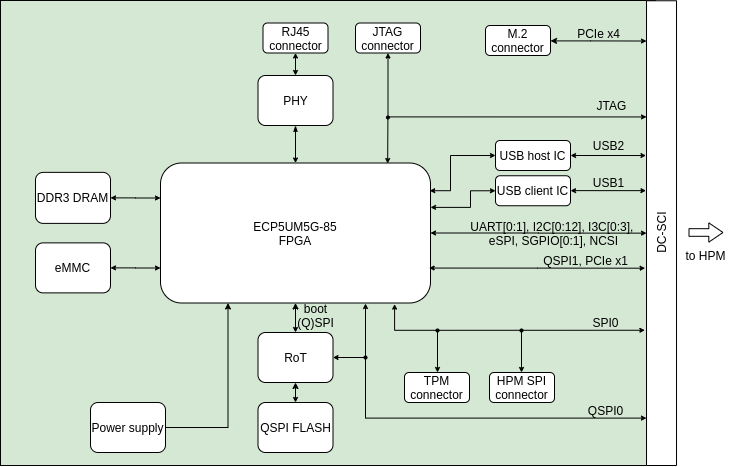

The diagram above was exported from draw.io. Its source (the exported page's mxGraphModel, read from the mxfile embedded in the PNG):
<mxGraphModel dx="1422" dy="1919" grid="1" gridSize="10" guides="1" tooltips="1" connect="1" arrows="1" fold="1" page="1" pageScale="1" pageWidth="827" pageHeight="1169" math="0" shadow="0">
  <root>
    <mxCell id="0" />
    <mxCell id="1" parent="0" />
    <mxCell id="uEaZsI3Ef-QFbLCDrq8n-1" style="edgeStyle=orthogonalEdgeStyle;rounded=0;orthogonalLoop=1;jettySize=auto;html=1;exitX=0;exitY=0.5;exitDx=0;exitDy=0;entryX=0.685;entryY=1.043;entryDx=0;entryDy=0;entryPerimeter=0;startArrow=oval;startFill=1;startSize=4;endArrow=oval;endFill=1;endSize=3;" edge="1" parent="1" source="uEaZsI3Ef-QFbLCDrq8n-16" target="uEaZsI3Ef-QFbLCDrq8n-13">
      <mxGeometry relative="1" as="geometry" />
    </mxCell>
    <mxCell id="uEaZsI3Ef-QFbLCDrq8n-2" value="" style="rounded=0;whiteSpace=wrap;html=1;fillColor=#d5e8d4;strokeColor=#020301;" vertex="1" parent="1">
      <mxGeometry x="65" y="-25" width="655" height="465" as="geometry" />
    </mxCell>
    <mxCell id="uEaZsI3Ef-QFbLCDrq8n-3" style="edgeStyle=orthogonalEdgeStyle;rounded=0;orthogonalLoop=1;jettySize=auto;html=1;exitX=0.75;exitY=0;exitDx=0;exitDy=0;entryX=0.5;entryY=1;entryDx=0;entryDy=0;startArrow=classic;startFill=1;startSize=3;endArrow=classic;endFill=1;endSize=3;" edge="1" parent="1" source="uEaZsI3Ef-QFbLCDrq8n-4" target="uEaZsI3Ef-QFbLCDrq8n-14">
      <mxGeometry relative="1" as="geometry" />
    </mxCell>
    <mxCell id="uEaZsI3Ef-QFbLCDrq8n-4" value="DC-SCI" style="rounded=0;whiteSpace=wrap;html=1;rotation=-90;" vertex="1" parent="1">
      <mxGeometry x="493.63" y="192.63" width="464.75" height="30" as="geometry" />
    </mxCell>
    <mxCell id="uEaZsI3Ef-QFbLCDrq8n-5" value="to HPM" style="text;html=1;align=center;verticalAlign=middle;resizable=0;points=[];autosize=1;" vertex="1" parent="1">
      <mxGeometry x="740" y="220" width="60" height="20" as="geometry" />
    </mxCell>
    <mxCell id="uEaZsI3Ef-QFbLCDrq8n-6" style="edgeStyle=orthogonalEdgeStyle;rounded=0;orthogonalLoop=1;jettySize=auto;html=1;exitX=0.5;exitY=1;exitDx=0;exitDy=0;entryX=0.5;entryY=0;entryDx=0;entryDy=0;startArrow=classic;startFill=1;startSize=4;endArrow=classic;endFill=1;endSize=3;" edge="1" parent="1" source="uEaZsI3Ef-QFbLCDrq8n-13" target="uEaZsI3Ef-QFbLCDrq8n-22">
      <mxGeometry relative="1" as="geometry" />
    </mxCell>
    <mxCell id="uEaZsI3Ef-QFbLCDrq8n-7" style="edgeStyle=orthogonalEdgeStyle;rounded=0;orthogonalLoop=1;jettySize=auto;html=1;exitX=0.25;exitY=1;exitDx=0;exitDy=0;entryX=1;entryY=0.5;entryDx=0;entryDy=0;startArrow=classic;startFill=1;startSize=4;endArrow=none;endFill=0;endSize=3;" edge="1" parent="1" source="uEaZsI3Ef-QFbLCDrq8n-13" target="uEaZsI3Ef-QFbLCDrq8n-27">
      <mxGeometry relative="1" as="geometry" />
    </mxCell>
    <mxCell id="uEaZsI3Ef-QFbLCDrq8n-8" style="edgeStyle=orthogonalEdgeStyle;rounded=0;orthogonalLoop=1;jettySize=auto;html=1;exitX=0;exitY=0.25;exitDx=0;exitDy=0;entryX=1;entryY=0.5;entryDx=0;entryDy=0;startArrow=classic;startFill=1;startSize=3;endArrow=classic;endFill=1;endSize=3;" edge="1" parent="1" source="uEaZsI3Ef-QFbLCDrq8n-13" target="uEaZsI3Ef-QFbLCDrq8n-19">
      <mxGeometry relative="1" as="geometry" />
    </mxCell>
    <mxCell id="uEaZsI3Ef-QFbLCDrq8n-9" style="edgeStyle=orthogonalEdgeStyle;rounded=0;orthogonalLoop=1;jettySize=auto;html=1;exitX=0;exitY=0.75;exitDx=0;exitDy=0;entryX=1;entryY=0.5;entryDx=0;entryDy=0;startArrow=classic;startFill=1;startSize=3;endArrow=classic;endFill=1;endSize=3;" edge="1" parent="1" source="uEaZsI3Ef-QFbLCDrq8n-13" target="uEaZsI3Ef-QFbLCDrq8n-33">
      <mxGeometry relative="1" as="geometry" />
    </mxCell>
    <mxCell id="uEaZsI3Ef-QFbLCDrq8n-10" style="edgeStyle=orthogonalEdgeStyle;rounded=0;orthogonalLoop=1;jettySize=auto;html=1;exitX=0.867;exitY=1.008;exitDx=0;exitDy=0;entryX=0.291;entryY=-0.054;entryDx=0;entryDy=0;entryPerimeter=0;startArrow=classic;startFill=1;startSize=3;endArrow=classic;endFill=1;endSize=3;exitPerimeter=0;" edge="1" parent="1" source="uEaZsI3Ef-QFbLCDrq8n-13" target="uEaZsI3Ef-QFbLCDrq8n-4">
      <mxGeometry relative="1" as="geometry">
        <Array as="points">
          <mxPoint x="459" y="305" />
        </Array>
      </mxGeometry>
    </mxCell>
    <mxCell id="uEaZsI3Ef-QFbLCDrq8n-11" style="edgeStyle=orthogonalEdgeStyle;rounded=0;orthogonalLoop=1;jettySize=auto;html=1;exitX=1;exitY=0.5;exitDx=0;exitDy=0;entryX=0.5;entryY=0;entryDx=0;entryDy=0;startArrow=classic;startFill=1;startSize=3;endArrow=classic;endFill=1;endSize=3;" edge="1" parent="1" source="uEaZsI3Ef-QFbLCDrq8n-13" target="uEaZsI3Ef-QFbLCDrq8n-4">
      <mxGeometry relative="1" as="geometry" />
    </mxCell>
    <mxCell id="uEaZsI3Ef-QFbLCDrq8n-12" style="edgeStyle=orthogonalEdgeStyle;rounded=0;orthogonalLoop=1;jettySize=auto;html=1;startArrow=classic;startFill=1;startSize=3;endArrow=oval;endFill=1;endSize=3;" edge="1" parent="1">
      <mxGeometry relative="1" as="geometry">
        <mxPoint x="430" y="332" as="targetPoint" />
        <mxPoint x="430" y="278" as="sourcePoint" />
        <Array as="points">
          <mxPoint x="430" y="278" />
        </Array>
      </mxGeometry>
    </mxCell>
    <mxCell id="uEaZsI3Ef-QFbLCDrq8n-13" value="ECP5UM5G-85&lt;br&gt;FPGA" style="rounded=1;whiteSpace=wrap;html=1;" vertex="1" parent="1">
      <mxGeometry x="225" y="137.5" width="270" height="140" as="geometry" />
    </mxCell>
    <mxCell id="uEaZsI3Ef-QFbLCDrq8n-14" value="JTAG connector" style="rounded=1;whiteSpace=wrap;html=1;" vertex="1" parent="1">
      <mxGeometry x="420" y="-2.5" width="65" height="30" as="geometry" />
    </mxCell>
    <mxCell id="uEaZsI3Ef-QFbLCDrq8n-15" style="edgeStyle=orthogonalEdgeStyle;rounded=0;orthogonalLoop=1;jettySize=auto;html=1;exitX=0.5;exitY=0;exitDx=0;exitDy=0;startArrow=classic;startFill=1;endArrow=oval;endFill=1;endSize=3;startSize=3;" edge="1" parent="1" source="uEaZsI3Ef-QFbLCDrq8n-16">
      <mxGeometry relative="1" as="geometry">
        <mxPoint x="502" y="305" as="targetPoint" />
        <Array as="points">
          <mxPoint x="501" y="305" />
        </Array>
      </mxGeometry>
    </mxCell>
    <mxCell id="uEaZsI3Ef-QFbLCDrq8n-16" value="TPM connector" style="rounded=1;whiteSpace=wrap;html=1;" vertex="1" parent="1">
      <mxGeometry x="469" y="347" width="65" height="30" as="geometry" />
    </mxCell>
    <mxCell id="uEaZsI3Ef-QFbLCDrq8n-17" style="edgeStyle=orthogonalEdgeStyle;rounded=0;orthogonalLoop=1;jettySize=auto;html=1;exitX=0.5;exitY=0;exitDx=0;exitDy=0;startArrow=classic;startFill=1;endArrow=oval;endFill=1;endSize=3;startSize=3;" edge="1" parent="1" source="uEaZsI3Ef-QFbLCDrq8n-18">
      <mxGeometry relative="1" as="geometry">
        <mxPoint x="586" y="305" as="targetPoint" />
        <Array as="points">
          <mxPoint x="587" y="305" />
        </Array>
      </mxGeometry>
    </mxCell>
    <mxCell id="uEaZsI3Ef-QFbLCDrq8n-18" value="HPM SPI connector" style="rounded=1;whiteSpace=wrap;html=1;" vertex="1" parent="1">
      <mxGeometry x="554" y="347" width="65" height="30" as="geometry" />
    </mxCell>
    <mxCell id="uEaZsI3Ef-QFbLCDrq8n-19" value="DDR3 DRAM" style="rounded=1;whiteSpace=wrap;html=1;" vertex="1" parent="1">
      <mxGeometry x="100" y="146.88" width="75" height="51" as="geometry" />
    </mxCell>
    <mxCell id="uEaZsI3Ef-QFbLCDrq8n-20" style="edgeStyle=orthogonalEdgeStyle;rounded=0;orthogonalLoop=1;jettySize=auto;html=1;exitX=0.5;exitY=1;exitDx=0;exitDy=0;entryX=0.5;entryY=0;entryDx=0;entryDy=0;startArrow=classic;startFill=1;startSize=4;endArrow=classic;endFill=1;endSize=3;" edge="1" parent="1" source="uEaZsI3Ef-QFbLCDrq8n-22" target="uEaZsI3Ef-QFbLCDrq8n-23">
      <mxGeometry relative="1" as="geometry" />
    </mxCell>
    <mxCell id="uEaZsI3Ef-QFbLCDrq8n-21" style="edgeStyle=orthogonalEdgeStyle;rounded=0;orthogonalLoop=1;jettySize=auto;html=1;exitX=1;exitY=0.5;exitDx=0;exitDy=0;startArrow=classic;startFill=1;startSize=3;endArrow=classic;endFill=1;endSize=3;entryX=0.102;entryY=-0.002;entryDx=0;entryDy=0;entryPerimeter=0;" edge="1" parent="1" source="uEaZsI3Ef-QFbLCDrq8n-22" target="uEaZsI3Ef-QFbLCDrq8n-4">
      <mxGeometry relative="1" as="geometry">
        <mxPoint x="708" y="392" as="targetPoint" />
        <Array as="points">
          <mxPoint x="430" y="332" />
          <mxPoint x="430" y="393" />
        </Array>
      </mxGeometry>
    </mxCell>
    <mxCell id="uEaZsI3Ef-QFbLCDrq8n-22" value="RoT" style="rounded=1;whiteSpace=wrap;html=1;" vertex="1" parent="1">
      <mxGeometry x="322.5" y="307" width="75" height="50" as="geometry" />
    </mxCell>
    <mxCell id="uEaZsI3Ef-QFbLCDrq8n-23" value="QSPI FLASH" style="rounded=1;whiteSpace=wrap;html=1;" vertex="1" parent="1">
      <mxGeometry x="322.5" y="377" width="75" height="50" as="geometry" />
    </mxCell>
    <mxCell id="uEaZsI3Ef-QFbLCDrq8n-24" value="M.2 connector" style="rounded=1;whiteSpace=wrap;html=1;" vertex="1" parent="1">
      <mxGeometry x="550" width="65" height="30" as="geometry" />
    </mxCell>
    <mxCell id="uEaZsI3Ef-QFbLCDrq8n-25" style="edgeStyle=orthogonalEdgeStyle;rounded=0;orthogonalLoop=1;jettySize=auto;html=1;exitX=0.5;exitY=1;exitDx=0;exitDy=0;entryX=0.5;entryY=0;entryDx=0;entryDy=0;startArrow=classic;startFill=1;startSize=3;endArrow=classic;endFill=1;endSize=3;" edge="1" parent="1" source="uEaZsI3Ef-QFbLCDrq8n-26" target="uEaZsI3Ef-QFbLCDrq8n-29">
      <mxGeometry relative="1" as="geometry" />
    </mxCell>
    <mxCell id="uEaZsI3Ef-QFbLCDrq8n-26" value="RJ45 connector" style="rounded=1;whiteSpace=wrap;html=1;" vertex="1" parent="1">
      <mxGeometry x="327.5" y="-2.5" width="65" height="30" as="geometry" />
    </mxCell>
    <mxCell id="uEaZsI3Ef-QFbLCDrq8n-27" value="Power supply" style="rounded=1;whiteSpace=wrap;html=1;" vertex="1" parent="1">
      <mxGeometry x="155" y="377" width="75" height="50" as="geometry" />
    </mxCell>
    <mxCell id="uEaZsI3Ef-QFbLCDrq8n-28" style="edgeStyle=orthogonalEdgeStyle;rounded=0;orthogonalLoop=1;jettySize=auto;html=1;exitX=0.5;exitY=1;exitDx=0;exitDy=0;entryX=0.5;entryY=0;entryDx=0;entryDy=0;startArrow=classicThin;startFill=1;startSize=4;endArrow=classic;endFill=1;endSize=3;" edge="1" parent="1" source="uEaZsI3Ef-QFbLCDrq8n-29" target="uEaZsI3Ef-QFbLCDrq8n-13">
      <mxGeometry relative="1" as="geometry" />
    </mxCell>
    <mxCell id="uEaZsI3Ef-QFbLCDrq8n-29" value="PHY" style="rounded=1;whiteSpace=wrap;html=1;" vertex="1" parent="1">
      <mxGeometry x="322.5" y="50" width="75" height="50" as="geometry" />
    </mxCell>
    <mxCell id="uEaZsI3Ef-QFbLCDrq8n-30" style="edgeStyle=orthogonalEdgeStyle;rounded=0;orthogonalLoop=1;jettySize=auto;html=1;exitX=1;exitY=0.5;exitDx=0;exitDy=0;entryX=0.608;entryY=-0.005;entryDx=0;entryDy=0;startArrow=classic;startFill=1;startSize=4;endArrow=classic;endFill=1;endSize=3;entryPerimeter=0;" edge="1" parent="1">
      <mxGeometry relative="1" as="geometry">
        <mxPoint x="615" y="15.410000000000082" as="sourcePoint" />
        <mxPoint x="711" y="15.5300000000002" as="targetPoint" />
        <Array as="points">
          <mxPoint x="655" y="15" />
          <mxPoint x="695" y="16" />
        </Array>
      </mxGeometry>
    </mxCell>
    <mxCell id="uEaZsI3Ef-QFbLCDrq8n-31" value="PCIe x4" style="text;html=1;align=center;verticalAlign=middle;resizable=0;points=[];autosize=1;" vertex="1" parent="1">
      <mxGeometry x="635" y="-2.5" width="55" height="20" as="geometry" />
    </mxCell>
    <mxCell id="uEaZsI3Ef-QFbLCDrq8n-32" value="" style="shape=flexArrow;endArrow=classic;html=1;width=7.619047619047619;endSize=4.395238095238096;endWidth=10.657596371882086;" edge="1" parent="1">
      <mxGeometry width="50" height="50" relative="1" as="geometry">
        <mxPoint x="753" y="207" as="sourcePoint" />
        <mxPoint x="788" y="207" as="targetPoint" />
      </mxGeometry>
    </mxCell>
    <mxCell id="uEaZsI3Ef-QFbLCDrq8n-33" value="eMMC" style="rounded=1;whiteSpace=wrap;html=1;" vertex="1" parent="1">
      <mxGeometry x="100" y="217.38" width="75" height="50" as="geometry" />
    </mxCell>
    <mxCell id="uEaZsI3Ef-QFbLCDrq8n-34" style="edgeStyle=orthogonalEdgeStyle;rounded=0;orthogonalLoop=1;jettySize=auto;html=1;exitX=0;exitY=0.5;exitDx=0;exitDy=0;entryX=0.997;entryY=0.198;entryDx=0;entryDy=0;entryPerimeter=0;startArrow=classic;startFill=1;startSize=3;endArrow=classic;endFill=1;endSize=3;" edge="1" parent="1" source="uEaZsI3Ef-QFbLCDrq8n-36" target="uEaZsI3Ef-QFbLCDrq8n-13">
      <mxGeometry relative="1" as="geometry">
        <Array as="points">
          <mxPoint x="515" y="130" />
          <mxPoint x="515" y="165" />
        </Array>
      </mxGeometry>
    </mxCell>
    <mxCell id="uEaZsI3Ef-QFbLCDrq8n-35" style="edgeStyle=orthogonalEdgeStyle;rounded=0;orthogonalLoop=1;jettySize=auto;html=1;exitX=1;exitY=0.5;exitDx=0;exitDy=0;entryX=0.667;entryY=-0.018;entryDx=0;entryDy=0;entryPerimeter=0;startArrow=classic;startFill=1;startSize=3;endArrow=classic;endFill=1;endSize=3;" edge="1" parent="1" source="uEaZsI3Ef-QFbLCDrq8n-36" target="uEaZsI3Ef-QFbLCDrq8n-4">
      <mxGeometry relative="1" as="geometry" />
    </mxCell>
    <mxCell id="uEaZsI3Ef-QFbLCDrq8n-36" value="USB host IC" style="rounded=1;whiteSpace=wrap;html=1;" vertex="1" parent="1">
      <mxGeometry x="560" y="115" width="75" height="30" as="geometry" />
    </mxCell>
    <mxCell id="uEaZsI3Ef-QFbLCDrq8n-37" style="edgeStyle=orthogonalEdgeStyle;rounded=0;orthogonalLoop=1;jettySize=auto;html=1;exitX=0;exitY=0.5;exitDx=0;exitDy=0;entryX=1;entryY=0.317;entryDx=0;entryDy=0;entryPerimeter=0;startArrow=classic;startFill=1;startSize=3;endArrow=classic;endFill=1;endSize=3;" edge="1" parent="1" source="uEaZsI3Ef-QFbLCDrq8n-38" target="uEaZsI3Ef-QFbLCDrq8n-13">
      <mxGeometry relative="1" as="geometry">
        <Array as="points">
          <mxPoint x="535" y="165" />
          <mxPoint x="535" y="182" />
        </Array>
      </mxGeometry>
    </mxCell>
    <mxCell id="uEaZsI3Ef-QFbLCDrq8n-38" value="USB client IC" style="rounded=1;whiteSpace=wrap;html=1;" vertex="1" parent="1">
      <mxGeometry x="560" y="150.25" width="75" height="30" as="geometry" />
    </mxCell>
    <mxCell id="uEaZsI3Ef-QFbLCDrq8n-39" style="edgeStyle=orthogonalEdgeStyle;rounded=0;orthogonalLoop=1;jettySize=auto;html=1;exitX=1;exitY=0.5;exitDx=0;exitDy=0;entryX=0.667;entryY=-0.018;entryDx=0;entryDy=0;entryPerimeter=0;startArrow=classic;startFill=1;startSize=3;endArrow=classic;endFill=1;endSize=3;" edge="1" parent="1">
      <mxGeometry relative="1" as="geometry">
        <mxPoint x="635" y="165.1300000000001" as="sourcePoint" />
        <mxPoint x="710.4650000000001" y="165.14674999999988" as="targetPoint" />
      </mxGeometry>
    </mxCell>
    <mxCell id="uEaZsI3Ef-QFbLCDrq8n-40" value="USB1" style="text;html=1;align=center;verticalAlign=middle;resizable=0;points=[];autosize=1;" vertex="1" parent="1">
      <mxGeometry x="650" y="146.88" width="45" height="20" as="geometry" />
    </mxCell>
    <mxCell id="uEaZsI3Ef-QFbLCDrq8n-41" value="boot&lt;br&gt;(Q)SPI" style="text;html=1;align=center;verticalAlign=middle;resizable=0;points=[];autosize=1;" vertex="1" parent="1">
      <mxGeometry x="355" y="272" width="50" height="35" as="geometry" />
    </mxCell>
    <mxCell id="uEaZsI3Ef-QFbLCDrq8n-42" value="QSPI0" style="text;html=1;align=center;verticalAlign=middle;resizable=0;points=[];autosize=1;" vertex="1" parent="1">
      <mxGeometry x="645" y="375" width="50" height="20" as="geometry" />
    </mxCell>
    <mxCell id="uEaZsI3Ef-QFbLCDrq8n-43" value="SPI0" style="text;html=1;align=center;verticalAlign=middle;resizable=0;points=[];autosize=1;" vertex="1" parent="1">
      <mxGeometry x="650" y="287" width="40" height="20" as="geometry" />
    </mxCell>
    <mxCell id="uEaZsI3Ef-QFbLCDrq8n-44" style="edgeStyle=orthogonalEdgeStyle;rounded=0;orthogonalLoop=1;jettySize=auto;html=1;exitX=1;exitY=0.5;exitDx=0;exitDy=0;entryX=0.5;entryY=0;entryDx=0;entryDy=0;startArrow=classic;startFill=1;startSize=3;endArrow=classic;endFill=1;endSize=3;" edge="1" parent="1">
      <mxGeometry relative="1" as="geometry">
        <mxPoint x="493.6300000000001" y="242.55999999999995" as="sourcePoint" />
        <mxPoint x="709.6350000000002" y="242.69000000000005" as="targetPoint" />
        <Array as="points">
          <mxPoint x="602" y="243" />
          <mxPoint x="710" y="243" />
        </Array>
      </mxGeometry>
    </mxCell>
    <mxCell id="uEaZsI3Ef-QFbLCDrq8n-45" value="QSPI1, PCIe x1" style="text;html=1;align=center;verticalAlign=middle;resizable=0;points=[];autosize=1;" vertex="1" parent="1">
      <mxGeometry x="600" y="225" width="100" height="20" as="geometry" />
    </mxCell>
    <mxCell id="uEaZsI3Ef-QFbLCDrq8n-46" style="edgeStyle=orthogonalEdgeStyle;rounded=0;orthogonalLoop=1;jettySize=auto;html=1;startArrow=oval;startFill=1;startSize=3;endArrow=classic;endFill=1;endSize=3;entryX=0.845;entryY=0.004;entryDx=0;entryDy=0;entryPerimeter=0;" edge="1" parent="1">
      <mxGeometry relative="1" as="geometry">
        <mxPoint x="452.1500000000001" y="138.05999999999995" as="targetPoint" />
        <mxPoint x="452.4200000000001" y="92.00000000000023" as="sourcePoint" />
        <Array as="points">
          <mxPoint x="452" y="92" />
        </Array>
      </mxGeometry>
    </mxCell>
    <mxCell id="uEaZsI3Ef-QFbLCDrq8n-47" value="JTAG" style="text;html=1;align=center;verticalAlign=middle;resizable=0;points=[];autosize=1;" vertex="1" parent="1">
      <mxGeometry x="653" y="70" width="45" height="20" as="geometry" />
    </mxCell>
    <mxCell id="uEaZsI3Ef-QFbLCDrq8n-48" value="USB2" style="text;html=1;align=center;verticalAlign=middle;resizable=0;points=[];autosize=1;" vertex="1" parent="1">
      <mxGeometry x="650" y="110" width="45" height="20" as="geometry" />
    </mxCell>
    <mxCell id="uEaZsI3Ef-QFbLCDrq8n-49" value="UART[0:1], I2C[0:12], I3C[0:3], &lt;br&gt;eSPI, SGPIO[0:1], NCSI" style="text;html=1;align=center;verticalAlign=middle;resizable=0;points=[];autosize=1;" vertex="1" parent="1">
      <mxGeometry x="530" y="190.13" width="175" height="35" as="geometry" />
    </mxCell>
  </root>
</mxGraphModel>